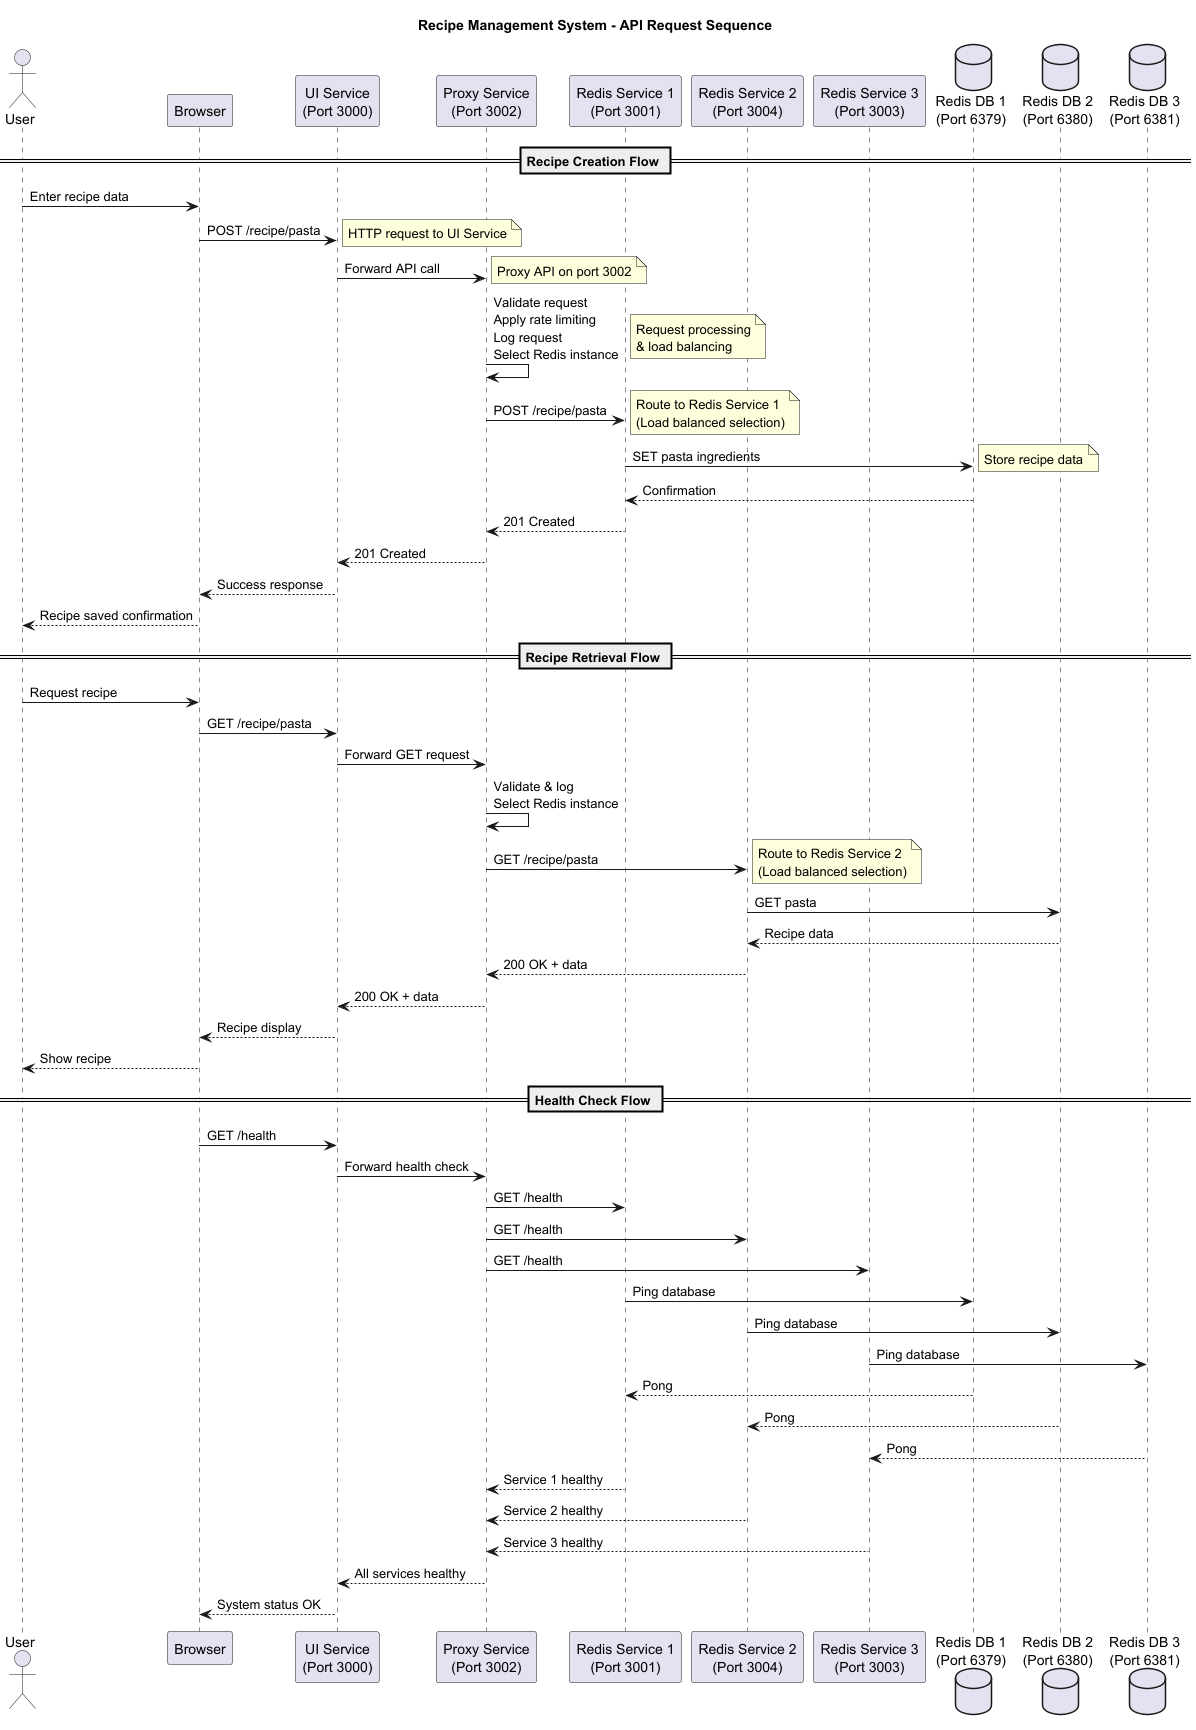

The diagram above was rendered by PlantUML. Its source (embedded in the PNG):
@startuml Recipe Management System - Request Flow

title Recipe Management System - API Request Sequence

actor User
participant "Browser" as Browser
participant "UI Service\n(Port 3000)" as UI
participant "Proxy Service\n(Port 3002)" as Proxy
participant "Redis Service 1\n(Port 3001)" as RedisService1
participant "Redis Service 2\n(Port 3004)" as RedisService2
participant "Redis Service 3\n(Port 3003)" as RedisService3
database "Redis DB 1\n(Port 6379)" as RedisDB1
database "Redis DB 2\n(Port 6380)" as RedisDB2
database "Redis DB 3\n(Port 6381)" as RedisDB3

== Recipe Creation Flow ==

User -> Browser: Enter recipe data
Browser -> UI: POST /recipe/pasta
note right: HTTP request to UI Service

UI -> Proxy: Forward API call
note right: Proxy API on port 3002

Proxy -> Proxy: Validate request\nApply rate limiting\nLog request\nSelect Redis instance
note right: Request processing\n& load balancing

Proxy -> RedisService1: POST /recipe/pasta
note right: Route to Redis Service 1\n(Load balanced selection)

RedisService1 -> RedisDB1: SET pasta ingredients
note right: Store recipe data

RedisDB1 --> RedisService1: Confirmation
RedisService1 --> Proxy: 201 Created
Proxy --> UI: 201 Created
UI --> Browser: Success response
Browser --> User: Recipe saved confirmation

== Recipe Retrieval Flow ==

User -> Browser: Request recipe
Browser -> UI: GET /recipe/pasta

UI -> Proxy: Forward GET request
Proxy -> Proxy: Validate & log\nSelect Redis instance
Proxy -> RedisService2: GET /recipe/pasta
note right: Route to Redis Service 2\n(Load balanced selection)
RedisService2 -> RedisDB2: GET pasta
RedisDB2 --> RedisService2: Recipe data
RedisService2 --> Proxy: 200 OK + data
Proxy --> UI: 200 OK + data
UI --> Browser: Recipe display
Browser --> User: Show recipe

== Health Check Flow ==

Browser -> UI: GET /health
UI -> Proxy: Forward health check

' Health check all Redis services
Proxy -> RedisService1: GET /health
Proxy -> RedisService2: GET /health  
Proxy -> RedisService3: GET /health

RedisService1 -> RedisDB1: Ping database
RedisService2 -> RedisDB2: Ping database
RedisService3 -> RedisDB3: Ping database

RedisDB1 --> RedisService1: Pong
RedisDB2 --> RedisService2: Pong
RedisDB3 --> RedisService3: Pong

RedisService1 --> Proxy: Service 1 healthy
RedisService2 --> Proxy: Service 2 healthy
RedisService3 --> Proxy: Service 3 healthy

Proxy --> UI: All services healthy
UI --> Browser: System status OK

@enduml